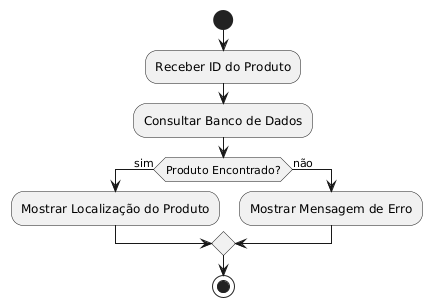

The diagram above was rendered by PlantUML. Its source (embedded in the PNG):
@startuml
start
:Receber ID do Produto;
:Consultar Banco de Dados;
if (Produto Encontrado?) then (sim)
  :Mostrar Localização do Produto;
else (não)
  :Mostrar Mensagem de Erro;
endif
stop
@enduml